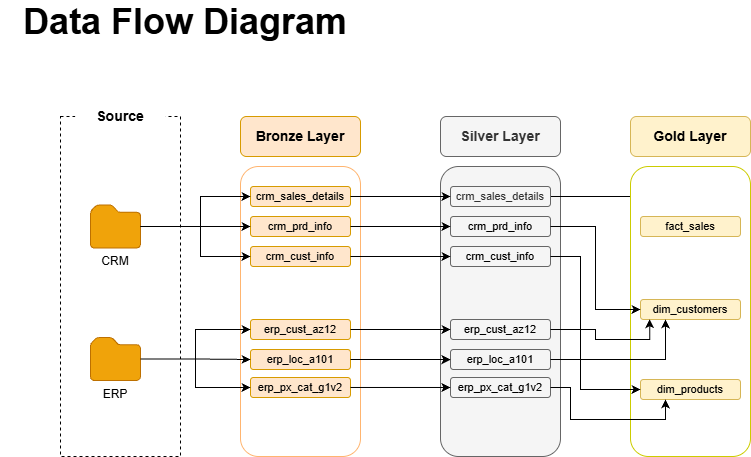

The diagram above was exported from draw.io. Its source (the exported page's mxGraphModel, read from the mxfile embedded in the PNG):
<mxGraphModel dx="1030" dy="562" grid="1" gridSize="10" guides="1" tooltips="1" connect="1" arrows="1" fold="1" page="1" pageScale="1" pageWidth="827" pageHeight="1169" math="0" shadow="0">
  <root>
    <mxCell id="0" />
    <mxCell id="1" parent="0" />
    <mxCell id="BAN7Esn9O2WKLPSRAezs-1" parent="1" style="text;html=1;whiteSpace=wrap;strokeColor=none;fillColor=none;align=center;verticalAlign=middle;rounded=0;" value="&lt;b&gt;&lt;font style=&quot;font-size: 36px;&quot;&gt;Data Flow Diagram&lt;/font&gt;&lt;/b&gt;" vertex="1">
      <mxGeometry height="30" width="370" x="20" y="50" as="geometry" />
    </mxCell>
    <mxCell id="BAN7Esn9O2WKLPSRAezs-3" parent="1" style="rounded=0;whiteSpace=wrap;html=1;dashed=1;" value="" vertex="1">
      <mxGeometry height="340" width="120" x="80" y="160" as="geometry" />
    </mxCell>
    <mxCell id="BAN7Esn9O2WKLPSRAezs-4" parent="1" style="rounded=0;whiteSpace=wrap;html=1;dashed=1;dashPattern=1 4;strokeColor=#FFFFFF;" value="&lt;b&gt;&lt;font style=&quot;font-size: 14px;&quot;&gt;Source&lt;/font&gt;&lt;/b&gt;" vertex="1">
      <mxGeometry height="20" width="90" x="95" y="150" as="geometry" />
    </mxCell>
    <mxCell id="llZrfllSAAI5LhranPpq-1" parent="1" style="sketch=0;aspect=fixed;pointerEvents=1;shadow=0;dashed=0;html=1;strokeColor=#BD7000;labelPosition=center;verticalLabelPosition=bottom;verticalAlign=top;align=center;fillColor=#f0a30a;shape=mxgraph.mscae.enterprise.folder;fontColor=#000000;" value="" vertex="1">
      <mxGeometry height="43" width="50" x="110" y="248.5" as="geometry" />
    </mxCell>
    <mxCell id="llZrfllSAAI5LhranPpq-2" parent="1" style="sketch=0;aspect=fixed;pointerEvents=1;shadow=0;dashed=0;html=1;strokeColor=#BD7000;labelPosition=center;verticalLabelPosition=bottom;verticalAlign=top;align=center;fillColor=#f0a30a;shape=mxgraph.mscae.enterprise.folder;fontColor=#000000;" value="" vertex="1">
      <mxGeometry height="43" width="50" x="110" y="381" as="geometry" />
    </mxCell>
    <mxCell id="llZrfllSAAI5LhranPpq-3" parent="1" style="text;html=1;whiteSpace=wrap;strokeColor=none;fillColor=none;align=center;verticalAlign=middle;rounded=0;" value="CRM" vertex="1">
      <mxGeometry height="30" width="60" x="105" y="290" as="geometry" />
    </mxCell>
    <mxCell id="llZrfllSAAI5LhranPpq-4" parent="1" style="text;html=1;whiteSpace=wrap;strokeColor=none;fillColor=none;align=center;verticalAlign=middle;rounded=0;" value="ERP" vertex="1">
      <mxGeometry height="30" width="60" x="105" y="423" as="geometry" />
    </mxCell>
    <mxCell id="llZrfllSAAI5LhranPpq-5" parent="1" style="rounded=1;whiteSpace=wrap;html=1;strokeColor=#d79b00;fillColor=#ffe6cc;" value="&lt;b&gt;&lt;font style=&quot;font-size: 14px;&quot;&gt;Bronze Layer&lt;/font&gt;&lt;/b&gt;" vertex="1">
      <mxGeometry height="40" width="120" x="260" y="160" as="geometry" />
    </mxCell>
    <mxCell id="llZrfllSAAI5LhranPpq-6" parent="1" style="rounded=1;whiteSpace=wrap;html=1;strokeColor=#FFB570;" value="" vertex="1">
      <mxGeometry height="290" width="120" x="260" y="210" as="geometry" />
    </mxCell>
    <mxCell id="llZrfllSAAI5LhranPpq-7" parent="1" style="rounded=1;whiteSpace=wrap;html=1;strokeColor=#d79b00;fillColor=#ffe6cc;" value="&lt;font style=&quot;font-size: 11px;&quot;&gt;crm_sales_details&lt;/font&gt;" vertex="1">
      <mxGeometry height="20" width="100" x="270" y="230" as="geometry" />
    </mxCell>
    <mxCell id="llZrfllSAAI5LhranPpq-8" parent="1" style="rounded=1;whiteSpace=wrap;html=1;strokeColor=#d79b00;fillColor=#ffe6cc;" value="&lt;font style=&quot;font-size: 11px;&quot;&gt;crm_prd_info&lt;/font&gt;" vertex="1">
      <mxGeometry height="20" width="100" x="270" y="260" as="geometry" />
    </mxCell>
    <mxCell id="llZrfllSAAI5LhranPpq-9" parent="1" style="rounded=1;whiteSpace=wrap;html=1;strokeColor=#d79b00;fillColor=#ffe6cc;" value="&lt;font style=&quot;font-size: 11px;&quot;&gt;crm_cust_info&lt;/font&gt;" vertex="1">
      <mxGeometry height="20" width="100" x="270" y="290" as="geometry" />
    </mxCell>
    <mxCell id="llZrfllSAAI5LhranPpq-10" parent="1" style="rounded=1;whiteSpace=wrap;html=1;strokeColor=#d79b00;fillColor=#ffe6cc;" value="&lt;font style=&quot;font-size: 11px;&quot;&gt;erp_cust_az12&lt;/font&gt;" vertex="1">
      <mxGeometry height="20" width="100" x="270" y="363" as="geometry" />
    </mxCell>
    <mxCell id="llZrfllSAAI5LhranPpq-11" parent="1" style="rounded=1;whiteSpace=wrap;html=1;strokeColor=#d79b00;fillColor=#ffe6cc;" value="&lt;span style=&quot;font-size: 11px;&quot;&gt;erp_loc_a101&lt;/span&gt;" vertex="1">
      <mxGeometry height="20" width="100" x="270" y="393" as="geometry" />
    </mxCell>
    <mxCell id="llZrfllSAAI5LhranPpq-12" parent="1" style="rounded=1;whiteSpace=wrap;html=1;strokeColor=#d79b00;fillColor=#ffe6cc;" value="&lt;font style=&quot;font-size: 11px;&quot;&gt;erp_px_cat_g1v2&lt;/font&gt;" vertex="1">
      <mxGeometry height="20" width="100" x="270" y="421" as="geometry" />
    </mxCell>
    <mxCell id="llZrfllSAAI5LhranPpq-14" edge="1" parent="1" source="llZrfllSAAI5LhranPpq-1" style="edgeStyle=orthogonalEdgeStyle;rounded=0;orthogonalLoop=1;jettySize=auto;html=1;" target="llZrfllSAAI5LhranPpq-8">
      <mxGeometry relative="1" as="geometry">
        <Array as="points">
          <mxPoint x="270" y="270" />
        </Array>
      </mxGeometry>
    </mxCell>
    <mxCell id="llZrfllSAAI5LhranPpq-15" edge="1" parent="1" source="llZrfllSAAI5LhranPpq-1" style="edgeStyle=orthogonalEdgeStyle;rounded=0;orthogonalLoop=1;jettySize=auto;html=1;entryX=0;entryY=0.5;entryDx=0;entryDy=0;" target="llZrfllSAAI5LhranPpq-7">
      <mxGeometry relative="1" as="geometry">
        <Array as="points">
          <mxPoint x="220" y="270" />
          <mxPoint x="220" y="240" />
        </Array>
      </mxGeometry>
    </mxCell>
    <mxCell id="llZrfllSAAI5LhranPpq-17" edge="1" parent="1" style="edgeStyle=orthogonalEdgeStyle;rounded=0;orthogonalLoop=1;jettySize=auto;html=1;entryX=0;entryY=0.5;entryDx=0;entryDy=0;" target="llZrfllSAAI5LhranPpq-9">
      <mxGeometry relative="1" as="geometry">
        <Array as="points">
          <mxPoint x="220" y="270" />
          <mxPoint x="220" y="300" />
        </Array>
        <mxPoint x="218" y="270" as="sourcePoint" />
      </mxGeometry>
    </mxCell>
    <mxCell id="llZrfllSAAI5LhranPpq-18" edge="1" parent="1" source="llZrfllSAAI5LhranPpq-2" style="edgeStyle=orthogonalEdgeStyle;rounded=0;orthogonalLoop=1;jettySize=auto;html=1;" target="llZrfllSAAI5LhranPpq-11">
      <mxGeometry relative="1" as="geometry" />
    </mxCell>
    <mxCell id="llZrfllSAAI5LhranPpq-19" edge="1" parent="1" source="llZrfllSAAI5LhranPpq-2" style="edgeStyle=orthogonalEdgeStyle;rounded=0;orthogonalLoop=1;jettySize=auto;html=1;" target="llZrfllSAAI5LhranPpq-10">
      <mxGeometry relative="1" as="geometry" />
    </mxCell>
    <mxCell id="llZrfllSAAI5LhranPpq-20" edge="1" parent="1" source="llZrfllSAAI5LhranPpq-2" style="edgeStyle=orthogonalEdgeStyle;rounded=0;orthogonalLoop=1;jettySize=auto;html=1;entryX=0;entryY=0.5;entryDx=0;entryDy=0;exitX=1;exitY=0.5;exitDx=0;exitDy=0;exitPerimeter=0;" target="llZrfllSAAI5LhranPpq-12">
      <mxGeometry relative="1" as="geometry" />
    </mxCell>
    <mxCell id="5Dhzbgn0F5DDaHQ9sYMs-7" parent="1" style="rounded=1;whiteSpace=wrap;html=1;strokeColor=#666666;fillColor=#f5f5f5;fontColor=#333333;" value="&lt;b&gt;&lt;font style=&quot;font-size: 14px;&quot;&gt;Silver Layer&lt;/font&gt;&lt;/b&gt;" vertex="1">
      <mxGeometry height="40" width="120" x="460" y="160" as="geometry" />
    </mxCell>
    <mxCell id="5Dhzbgn0F5DDaHQ9sYMs-8" parent="1" style="rounded=1;whiteSpace=wrap;html=1;strokeColor=#666666;fillColor=#f5f5f5;fontColor=#333333;" value="" vertex="1">
      <mxGeometry height="290" width="120" x="460" y="210" as="geometry" />
    </mxCell>
    <mxCell id="cTezf9gOMEv770OACrl3-16" edge="1" parent="1" source="5Dhzbgn0F5DDaHQ9sYMs-9" style="edgeStyle=orthogonalEdgeStyle;rounded=0;orthogonalLoop=1;jettySize=auto;html=1;entryX=0.5;entryY=0;entryDx=0;entryDy=0;" target="cTezf9gOMEv770OACrl3-3">
      <mxGeometry relative="1" as="geometry" />
    </mxCell>
    <mxCell id="5Dhzbgn0F5DDaHQ9sYMs-9" parent="1" style="rounded=1;whiteSpace=wrap;html=1;strokeColor=#666666;fillColor=#f5f5f5;fontColor=#333333;" value="&lt;font style=&quot;font-size: 11px;&quot;&gt;crm_sales_details&lt;/font&gt;" vertex="1">
      <mxGeometry height="20" width="100" x="470" y="230" as="geometry" />
    </mxCell>
    <mxCell id="5Dhzbgn0F5DDaHQ9sYMs-10" parent="1" style="rounded=1;whiteSpace=wrap;html=1;strokeColor=#666666;fillColor=#f5f5f5;fontColor=#333333;" value="&lt;span style=&quot;color: rgb(0, 0, 0); font-size: 11px;&quot;&gt;crm_prd_info&lt;/span&gt;" vertex="1">
      <mxGeometry height="20" width="100" x="470" y="260" as="geometry" />
    </mxCell>
    <mxCell id="5Dhzbgn0F5DDaHQ9sYMs-11" parent="1" style="rounded=1;whiteSpace=wrap;html=1;strokeColor=#666666;fillColor=#f5f5f5;fontColor=#333333;" value="&lt;span style=&quot;color: rgb(0, 0, 0); font-size: 11px;&quot;&gt;crm_cust_info&lt;/span&gt;" vertex="1">
      <mxGeometry height="20" width="100" x="470" y="290" as="geometry" />
    </mxCell>
    <mxCell id="5Dhzbgn0F5DDaHQ9sYMs-12" parent="1" style="rounded=1;whiteSpace=wrap;html=1;strokeColor=#666666;fillColor=#f5f5f5;fontColor=#333333;" value="&lt;span style=&quot;color: rgb(0, 0, 0); font-size: 11px;&quot;&gt;erp_cust_az12&lt;/span&gt;" vertex="1">
      <mxGeometry height="20" width="100" x="470" y="363" as="geometry" />
    </mxCell>
    <mxCell id="5Dhzbgn0F5DDaHQ9sYMs-13" parent="1" style="rounded=1;whiteSpace=wrap;html=1;strokeColor=#666666;fillColor=#f5f5f5;fontColor=#333333;" value="&lt;span style=&quot;color: rgb(0, 0, 0); font-size: 11px;&quot;&gt;erp_loc_a101&lt;/span&gt;" vertex="1">
      <mxGeometry height="20" width="100" x="470" y="393" as="geometry" />
    </mxCell>
    <mxCell id="5Dhzbgn0F5DDaHQ9sYMs-14" parent="1" style="rounded=1;whiteSpace=wrap;html=1;strokeColor=#666666;fillColor=#f5f5f5;fontColor=#333333;" value="&lt;span style=&quot;color: rgb(0, 0, 0); font-size: 11px;&quot;&gt;erp_px_cat_g1v2&lt;/span&gt;" vertex="1">
      <mxGeometry height="20" width="100" x="470" y="421" as="geometry" />
    </mxCell>
    <mxCell id="5Dhzbgn0F5DDaHQ9sYMs-15" edge="1" parent="1" source="llZrfllSAAI5LhranPpq-7" style="edgeStyle=orthogonalEdgeStyle;rounded=0;orthogonalLoop=1;jettySize=auto;html=1;entryX=0;entryY=0.5;entryDx=0;entryDy=0;" target="5Dhzbgn0F5DDaHQ9sYMs-9">
      <mxGeometry relative="1" as="geometry" />
    </mxCell>
    <mxCell id="5Dhzbgn0F5DDaHQ9sYMs-16" edge="1" parent="1" source="llZrfllSAAI5LhranPpq-8" style="edgeStyle=orthogonalEdgeStyle;rounded=0;orthogonalLoop=1;jettySize=auto;html=1;entryX=0;entryY=0.5;entryDx=0;entryDy=0;" target="5Dhzbgn0F5DDaHQ9sYMs-10">
      <mxGeometry relative="1" as="geometry" />
    </mxCell>
    <mxCell id="5Dhzbgn0F5DDaHQ9sYMs-17" edge="1" parent="1" source="llZrfllSAAI5LhranPpq-9" style="edgeStyle=orthogonalEdgeStyle;rounded=0;orthogonalLoop=1;jettySize=auto;html=1;entryX=0;entryY=0.5;entryDx=0;entryDy=0;" target="5Dhzbgn0F5DDaHQ9sYMs-11">
      <mxGeometry relative="1" as="geometry" />
    </mxCell>
    <mxCell id="5Dhzbgn0F5DDaHQ9sYMs-18" edge="1" parent="1" source="llZrfllSAAI5LhranPpq-10" style="edgeStyle=orthogonalEdgeStyle;rounded=0;orthogonalLoop=1;jettySize=auto;html=1;entryX=0;entryY=0.5;entryDx=0;entryDy=0;" target="5Dhzbgn0F5DDaHQ9sYMs-12">
      <mxGeometry relative="1" as="geometry" />
    </mxCell>
    <mxCell id="5Dhzbgn0F5DDaHQ9sYMs-19" edge="1" parent="1" source="llZrfllSAAI5LhranPpq-11" style="edgeStyle=orthogonalEdgeStyle;rounded=0;orthogonalLoop=1;jettySize=auto;html=1;entryX=0.083;entryY=0.666;entryDx=0;entryDy=0;entryPerimeter=0;" target="5Dhzbgn0F5DDaHQ9sYMs-8">
      <mxGeometry relative="1" as="geometry" />
    </mxCell>
    <mxCell id="5Dhzbgn0F5DDaHQ9sYMs-20" edge="1" parent="1" source="llZrfllSAAI5LhranPpq-12" style="edgeStyle=orthogonalEdgeStyle;rounded=0;orthogonalLoop=1;jettySize=auto;html=1;entryX=0.083;entryY=0.762;entryDx=0;entryDy=0;entryPerimeter=0;" target="5Dhzbgn0F5DDaHQ9sYMs-8">
      <mxGeometry relative="1" as="geometry" />
    </mxCell>
    <mxCell id="cTezf9gOMEv770OACrl3-1" parent="1" style="rounded=1;whiteSpace=wrap;html=1;strokeColor=#d6b656;fillColor=#fff2cc;" value="&lt;b&gt;&lt;font style=&quot;font-size: 14px;&quot;&gt;Gold Layer&lt;/font&gt;&lt;/b&gt;" vertex="1">
      <mxGeometry height="40" width="120" x="650" y="160" as="geometry" />
    </mxCell>
    <mxCell id="cTezf9gOMEv770OACrl3-2" parent="1" style="rounded=1;whiteSpace=wrap;html=1;strokeColor=#CCCC00;" value="" vertex="1">
      <mxGeometry height="290" width="120" x="650" y="210" as="geometry" />
    </mxCell>
    <mxCell id="cTezf9gOMEv770OACrl3-3" parent="1" style="rounded=1;whiteSpace=wrap;html=1;strokeColor=#d6b656;fillColor=#fff2cc;" value="&lt;font style=&quot;font-size: 11px;&quot;&gt;fact_sales&lt;/font&gt;" vertex="1">
      <mxGeometry height="20" width="100" x="660" y="260" as="geometry" />
    </mxCell>
    <mxCell id="cTezf9gOMEv770OACrl3-6" parent="1" style="rounded=1;whiteSpace=wrap;html=1;strokeColor=#d6b656;fillColor=#fff2cc;" value="&lt;span style=&quot;color: rgb(0, 0, 0); font-size: 11px;&quot;&gt;dim_customers&lt;/span&gt;" vertex="1">
      <mxGeometry height="20" width="100" x="660" y="343" as="geometry" />
    </mxCell>
    <mxCell id="cTezf9gOMEv770OACrl3-7" parent="1" style="rounded=1;whiteSpace=wrap;html=1;strokeColor=#d6b656;fillColor=#fff2cc;" value="&lt;span style=&quot;color: rgb(0, 0, 0); font-size: 11px;&quot;&gt;dim_products&lt;/span&gt;" vertex="1">
      <mxGeometry height="20" width="100" x="660" y="423" as="geometry" />
    </mxCell>
    <mxCell id="cTezf9gOMEv770OACrl3-19" edge="1" parent="1" source="5Dhzbgn0F5DDaHQ9sYMs-11" style="edgeStyle=orthogonalEdgeStyle;rounded=0;orthogonalLoop=1;jettySize=auto;html=1;entryX=0;entryY=0.5;entryDx=0;entryDy=0;" target="cTezf9gOMEv770OACrl3-7">
      <mxGeometry relative="1" as="geometry">
        <Array as="points">
          <mxPoint x="600" y="300" />
          <mxPoint x="600" y="433" />
        </Array>
      </mxGeometry>
    </mxCell>
    <mxCell id="cTezf9gOMEv770OACrl3-18" edge="1" parent="1" source="5Dhzbgn0F5DDaHQ9sYMs-10" style="edgeStyle=orthogonalEdgeStyle;rounded=0;orthogonalLoop=1;jettySize=auto;html=1;entryX=0;entryY=0.5;entryDx=0;entryDy=0;" target="cTezf9gOMEv770OACrl3-6">
      <mxGeometry relative="1" as="geometry" />
    </mxCell>
    <mxCell id="cTezf9gOMEv770OACrl3-21" edge="1" parent="1" source="5Dhzbgn0F5DDaHQ9sYMs-12" style="edgeStyle=orthogonalEdgeStyle;rounded=0;orthogonalLoop=1;jettySize=auto;html=1;entryX=0.092;entryY=0.98;entryDx=0;entryDy=0;entryPerimeter=0;" target="cTezf9gOMEv770OACrl3-6">
      <mxGeometry relative="1" as="geometry" />
    </mxCell>
    <mxCell id="cTezf9gOMEv770OACrl3-22" edge="1" parent="1" source="5Dhzbgn0F5DDaHQ9sYMs-13" style="edgeStyle=orthogonalEdgeStyle;rounded=0;orthogonalLoop=1;jettySize=auto;html=1;entryX=0.25;entryY=1;entryDx=0;entryDy=0;" target="cTezf9gOMEv770OACrl3-6">
      <mxGeometry relative="1" as="geometry" />
    </mxCell>
    <mxCell id="cTezf9gOMEv770OACrl3-23" edge="1" parent="1" source="5Dhzbgn0F5DDaHQ9sYMs-14" style="edgeStyle=orthogonalEdgeStyle;rounded=0;orthogonalLoop=1;jettySize=auto;html=1;entryX=0.25;entryY=1;entryDx=0;entryDy=0;" target="cTezf9gOMEv770OACrl3-7">
      <mxGeometry relative="1" as="geometry">
        <Array as="points">
          <mxPoint x="590" y="431" />
          <mxPoint x="590" y="463" />
          <mxPoint x="685" y="463" />
        </Array>
      </mxGeometry>
    </mxCell>
  </root>
</mxGraphModel>